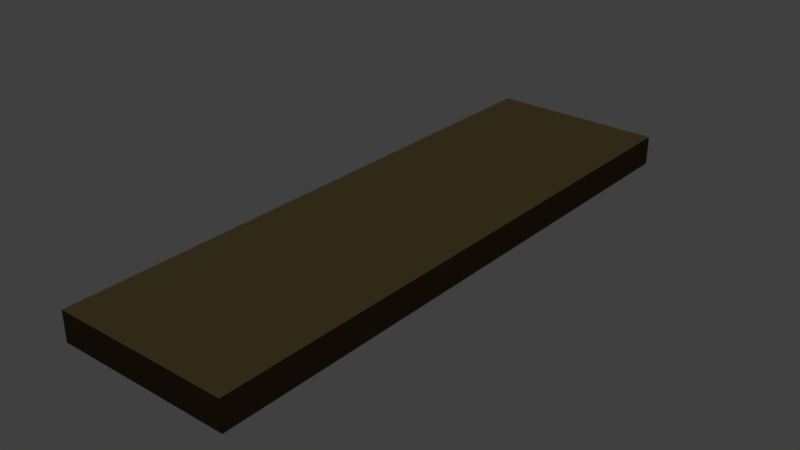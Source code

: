 # Source: shelf_01_mockup.blend  (saved by Blender 2.78.0; exported with 4.5.12 LTS)
import bpy
from mathutils import Matrix  # noqa: F401  (used for matrix-valued properties, if any)

bpy.ops.wm.read_factory_settings(use_empty=True)
scene = bpy.context.scene
scene.name = 'Scene'

# ---- collections
col_collection_1 = bpy.data.collections.new('Collection 1'); scene.collection.children.link(col_collection_1)

# ---- materials (node trees are filled in below, after node groups)
mat_shelf_01_material = bpy.data.materials.new('shelf_01_material')
mat_shelf_01_material.alpha_threshold = 0.0
mat_shelf_01_material.use_transparent_shadow = False
mat_shelf_01_material.diffuse_color = (0.08353, 0.05953, 0.02417, 1.0)
mat_shelf_01_material.roughness = 0.5
mat_shelf_01_material.specular_intensity = 0.0

# ---- material node trees

# ---- world
world_world = bpy.data.worlds.new('World'); scene.world = world_world
world_world.color = (0.05088, 0.05088, 0.05088)
world_world.use_sun_shadow = False
world_world.sun_shadow_jitter_overblur = 0.0
world_world.cycles.sampling_method = 'MANUAL'

# ---- lights
light_hemi_001 = bpy.data.lights.new('Hemi.001', 'SUN')
light_hemi_001.transmission_factor = 0.0
light_hemi_001.angle = 0.1993
light_hemi_001.energy = 0.5
light_hemi_001.shadow_buffer_clip_start = 0.5
light_hemi_001.shadow_soft_size = 0.1
light_hemi_001.shadow_cascade_max_distance = 1000.0
light_hemi = bpy.data.lights.new('Hemi', 'SUN')
light_hemi.transmission_factor = 0.0
light_hemi.angle = 0.1993
light_hemi.energy = 1.0
light_hemi.shadow_buffer_clip_start = 0.5
light_hemi.shadow_soft_size = 0.1
light_hemi.shadow_cascade_max_distance = 1000.0

# ---- meshes
me_plane = bpy.data.meshes.new('Plane')
me_plane.from_pydata([(-0.3, -0.5, 0.0), (0.0, -0.5, 0.0), (-0.3, 0.5, 0.0), (0.0, 0.5, 0.0), (-0.3, -0.5, 0.05), (0.0, -0.5, 0.05), (-0.3, 0.5, 0.05), (0.0, 0.5, 0.05)], [], [(0, 2, 3, 1), (4, 5, 7, 6), (3, 2, 6, 7), (0, 1, 5, 4), (1, 3, 7, 5), (2, 0, 4, 6)])
me_plane.materials.append(mat_shelf_01_material)
me_plane.use_remesh_preserve_volume = False
me_plane.use_remesh_preserve_attributes = False
me_plane.use_mirror_vertex_groups = False
me_plane.update()

# ---- objects
ob_shelf_01 = bpy.data.objects.new('shelf_01', me_plane)
ob_bottom_light = bpy.data.objects.new('bottom_light', light_hemi_001)
ob_top_height = bpy.data.objects.new('top_height', light_hemi)

# ---- transforms, parenting, visibility, modifiers, constraints
ob_shelf_01.location = (0.0, 0.0, 0.0)
ob_shelf_01.lineart.crease_threshold = 0.0
ob_bottom_light.location = (0.0, 0.0, -100.0)
ob_bottom_light.rotation_euler = (0.0, 3.142, 0.0)
ob_bottom_light.hide_viewport = True
ob_bottom_light.hide_select = True
ob_bottom_light.lineart.crease_threshold = 0.0
ob_top_height.location = (0.0, 0.0, 100.0)
ob_top_height.hide_viewport = True
ob_top_height.hide_select = True
ob_top_height.lineart.crease_threshold = 0.0

# ---- collection membership
col_collection_1.objects.link(ob_shelf_01)
col_collection_1.objects.link(ob_bottom_light)
col_collection_1.objects.link(ob_top_height)

# ---- scene / render settings (as saved in the file)
scene.frame_start = 1; scene.frame_end = 250; scene.frame_set(1)
scene.render.engine = 'BLENDER_EEVEE_NEXT'
scene.render.resolution_percentage = 50
scene.render.dither_intensity = 0.0
scene.cycles.use_denoising = False
scene.cycles.samples = 128
scene.cycles.sampling_pattern = 'TABULATED_SOBOL'
scene.cycles.light_sampling_threshold = 0.0
scene.cycles.use_adaptive_sampling = False
scene.cycles.use_light_tree = False
scene.cycles.blur_glossy = 0.0
scene.cycles.sample_clamp_indirect = 0.0
scene.view_settings.view_transform = 'Standard'
bpy.context.view_layer.update()

# ---- added for rendering (the .blend has no active camera): camera
cam_auto = bpy.data.cameras.new('AutoCamera')
cam_auto.lens = 50.0
cam_auto.sensor_width = 36.0
cam_auto.clip_end = 1000.0
ob_auto_camera = bpy.data.objects.new('AutoCamera', cam_auto)
scene.collection.objects.link(ob_auto_camera)
ob_auto_camera.location = (0.81707, -1.16048, 0.798656)
ob_auto_camera.rotation_euler = (1.09748, -7.21219e-08, 0.694738)
scene.camera = ob_auto_camera
bpy.context.view_layer.update()
